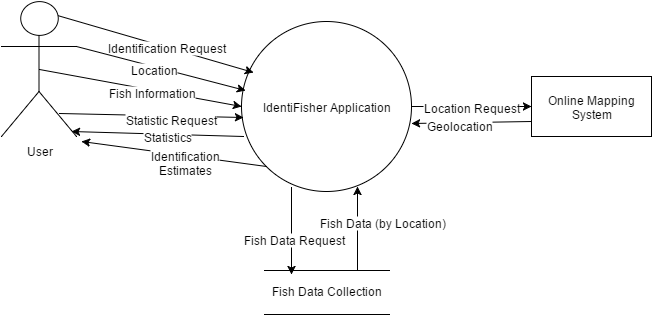

The diagram above was exported from draw.io. Its source (the exported page's mxGraphModel, read from the mxfile embedded in the PNG):
<mxGraphModel dx="876" dy="424" grid="1" gridSize="10" guides="1" tooltips="1" connect="1" arrows="1" fold="1" page="1" pageScale="1" pageWidth="826" pageHeight="1169" background="#ffffff" math="0">
  <root>
    <mxCell id="0" />
    <mxCell id="1" parent="0" />
    <mxCell id="7" style="edgeStyle=orthogonalEdgeStyle;rounded=0;html=1;exitX=1;exitY=0.5;entryX=0;entryY=0.5;jettySize=auto;orthogonalLoop=1;" edge="1" parent="1" source="2" target="3">
      <mxGeometry relative="1" as="geometry" />
    </mxCell>
    <mxCell id="16" value="Location Request" style="text;html=1;resizable=0;points=[];;align=center;verticalAlign=middle;labelBackgroundColor=#ffffff;" vertex="1" connectable="0" parent="7">
      <mxGeometry x="-0.0167" relative="1" as="geometry">
        <mxPoint as="offset" />
      </mxGeometry>
    </mxCell>
    <mxCell id="22" style="edgeStyle=none;rounded=0;html=1;exitX=0.294;exitY=0.976;entryX=0.216;entryY=1;entryPerimeter=0;jettySize=auto;orthogonalLoop=1;exitPerimeter=0;" edge="1" parent="1" source="2" target="20">
      <mxGeometry relative="1" as="geometry">
        <mxPoint x="352" y="300" as="sourcePoint" />
        <mxPoint x="353" y="355" as="targetPoint" />
      </mxGeometry>
    </mxCell>
    <mxCell id="23" value="Fish Data Request" style="text;html=1;resizable=0;points=[];;align=center;verticalAlign=middle;labelBackgroundColor=#ffffff;" vertex="1" connectable="0" parent="22">
      <mxGeometry x="-0.0165" y="3" relative="1" as="geometry">
        <mxPoint x="-1" y="8" as="offset" />
      </mxGeometry>
    </mxCell>
    <mxCell id="24" style="edgeStyle=none;rounded=0;html=1;exitX=0.682;exitY=0.971;entryX=0.744;entryY=0.5;entryPerimeter=0;jettySize=auto;orthogonalLoop=1;startArrow=classic;startFill=1;endArrow=none;endFill=0;exitPerimeter=0;" edge="1" parent="1" source="2" target="20">
      <mxGeometry relative="1" as="geometry">
        <mxPoint x="414" y="300" as="sourcePoint" />
        <mxPoint x="414" y="353" as="targetPoint" />
        <Array as="points" />
      </mxGeometry>
    </mxCell>
    <mxCell id="25" value="Fish Data (by Location)" style="text;html=1;resizable=0;points=[];;align=center;verticalAlign=middle;labelBackgroundColor=#ffffff;" vertex="1" connectable="0" parent="24">
      <mxGeometry x="0.1321" y="13" relative="1" as="geometry">
        <mxPoint x="11" y="-13" as="offset" />
      </mxGeometry>
    </mxCell>
    <mxCell id="2" value="Identi&lt;span style=&quot;line-height: 1.2&quot;&gt;Fisher Application&lt;/span&gt;" style="ellipse;whiteSpace=wrap;html=1;" vertex="1" parent="1">
      <mxGeometry x="300" y="130" width="170" height="170" as="geometry" />
    </mxCell>
    <mxCell id="17" style="edgeStyle=none;rounded=0;html=1;exitX=0;exitY=0.75;jettySize=auto;orthogonalLoop=1;" edge="1" parent="1" source="3">
      <mxGeometry relative="1" as="geometry">
        <mxPoint x="470" y="232" as="targetPoint" />
      </mxGeometry>
    </mxCell>
    <mxCell id="18" value="Geolocation" style="text;html=1;resizable=0;points=[];;align=center;verticalAlign=middle;labelBackgroundColor=#ffffff;" vertex="1" connectable="0" parent="17">
      <mxGeometry x="0.2111" y="2" relative="1" as="geometry">
        <mxPoint as="offset" />
      </mxGeometry>
    </mxCell>
    <mxCell id="3" value="Online Mapping System" style="whiteSpace=wrap;html=1;" vertex="1" parent="1">
      <mxGeometry x="590" y="185" width="120" height="60" as="geometry" />
    </mxCell>
    <mxCell id="5" style="rounded=0;html=1;exitX=0.5;exitY=0.5;exitPerimeter=0;entryX=0;entryY=0.5;jettySize=auto;orthogonalLoop=1;" edge="1" parent="1" source="4" target="2">
      <mxGeometry relative="1" as="geometry" />
    </mxCell>
    <mxCell id="6" value="Fish Information" style="text;html=1;resizable=0;points=[];;align=center;verticalAlign=middle;labelBackgroundColor=#ffffff;" vertex="1" connectable="0" parent="5">
      <mxGeometry x="0.1111" y="-2" relative="1" as="geometry">
        <mxPoint as="offset" />
      </mxGeometry>
    </mxCell>
    <mxCell id="9" style="rounded=0;html=1;exitX=0.75;exitY=0.1;exitPerimeter=0;entryX=0.071;entryY=0.3;entryPerimeter=0;jettySize=auto;orthogonalLoop=1;" edge="1" parent="1" source="4" target="2">
      <mxGeometry relative="1" as="geometry" />
    </mxCell>
    <mxCell id="10" value="Identification Request" style="text;html=1;resizable=0;points=[];;align=center;verticalAlign=middle;labelBackgroundColor=#ffffff;" vertex="1" connectable="0" parent="9">
      <mxGeometry x="0.1059" relative="1" as="geometry">
        <mxPoint as="offset" />
      </mxGeometry>
    </mxCell>
    <mxCell id="11" style="rounded=0;html=1;exitX=0.773;exitY=0.83;exitPerimeter=0;entryX=0.012;entryY=0.694;entryPerimeter=0;jettySize=auto;orthogonalLoop=1;" edge="1" parent="1" source="4">
      <mxGeometry relative="1" as="geometry">
        <mxPoint x="135" y="223" as="sourcePoint" />
        <mxPoint x="302" y="226" as="targetPoint" />
      </mxGeometry>
    </mxCell>
    <mxCell id="12" value="Statistic Request" style="text;html=1;resizable=0;points=[];;align=center;verticalAlign=middle;labelBackgroundColor=#ffffff;" vertex="1" connectable="0" parent="11">
      <mxGeometry x="0.2103" y="-3" relative="1" as="geometry">
        <mxPoint as="offset" />
      </mxGeometry>
    </mxCell>
    <mxCell id="14" style="edgeStyle=none;rounded=0;html=1;exitX=1;exitY=0.3333333333333333;exitPerimeter=0;entryX=0.024;entryY=0.406;entryPerimeter=0;jettySize=auto;orthogonalLoop=1;" edge="1" parent="1" source="4" target="2">
      <mxGeometry relative="1" as="geometry" />
    </mxCell>
    <mxCell id="15" value="Location" style="text;html=1;resizable=0;points=[];;align=center;verticalAlign=middle;labelBackgroundColor=#ffffff;" vertex="1" connectable="0" parent="14">
      <mxGeometry x="-0.0831" y="-2" relative="1" as="geometry">
        <mxPoint as="offset" />
      </mxGeometry>
    </mxCell>
    <mxCell id="4" value="User" style="shape=umlActor;verticalLabelPosition=bottom;labelBackgroundColor=#ffffff;verticalAlign=top;html=1;" vertex="1" parent="1">
      <mxGeometry x="60" y="110" width="75" height="135" as="geometry" />
    </mxCell>
    <mxCell id="19" value="Fish Data Collection" style="text;html=1;resizable=0;points=[];autosize=1;align=left;verticalAlign=top;spacingTop=-4;strokeWidth=1;strokeColor=none;fontStyle=0" vertex="1" parent="1">
      <mxGeometry x="328" y="390" width="130" height="20" as="geometry" />
    </mxCell>
    <mxCell id="20" value="" style="line;html=1;strokeWidth=1;fillColor=none;align=left;verticalAlign=middle;spacingTop=-1;spacingLeft=3;spacingRight=3;rotatable=0;labelPosition=right;points=[];portConstraint=eastwest;" vertex="1" parent="1">
      <mxGeometry x="323" y="375" width="125" height="8" as="geometry" />
    </mxCell>
    <mxCell id="21" value="" style="line;html=1;strokeWidth=1;fillColor=none;align=left;verticalAlign=middle;spacingTop=-1;spacingLeft=3;spacingRight=3;rotatable=0;labelPosition=right;points=[];portConstraint=eastwest;" vertex="1" parent="1">
      <mxGeometry x="323" y="419" width="125" height="8" as="geometry" />
    </mxCell>
    <mxCell id="26" style="rounded=0;html=1;jettySize=auto;orthogonalLoop=1;startArrow=classic;startFill=1;endArrow=none;endFill=0;entryX=0.012;entryY=0.676;entryPerimeter=0;" edge="1" parent="1" target="2">
      <mxGeometry x="110" y="248" as="geometry">
        <mxPoint x="130" y="240" as="sourcePoint" />
        <mxPoint x="300" y="281" as="targetPoint" />
      </mxGeometry>
    </mxCell>
    <mxCell id="27" value="Statistics" style="text;html=1;resizable=0;points=[];;align=center;verticalAlign=middle;labelBackgroundColor=#ffffff;" vertex="1" connectable="0" parent="26">
      <mxGeometry x="0.1111" y="-2" relative="1" as="geometry">
        <mxPoint as="offset" />
      </mxGeometry>
    </mxCell>
    <mxCell id="28" style="rounded=0;html=1;jettySize=auto;orthogonalLoop=1;startArrow=classic;startFill=1;endArrow=none;endFill=0;entryX=0;entryY=1;" edge="1" parent="1" target="2">
      <mxGeometry x="120" y="272" as="geometry">
        <mxPoint x="140" y="250" as="sourcePoint" />
        <mxPoint x="312" y="269" as="targetPoint" />
      </mxGeometry>
    </mxCell>
    <mxCell id="29" value="Identification&lt;div&gt;Estimates&lt;/div&gt;" style="text;html=1;resizable=0;points=[];;align=center;verticalAlign=middle;labelBackgroundColor=#ffffff;" vertex="1" connectable="0" parent="28">
      <mxGeometry x="0.1111" y="-2" relative="1" as="geometry">
        <mxPoint y="5" as="offset" />
      </mxGeometry>
    </mxCell>
  </root>
</mxGraphModel>